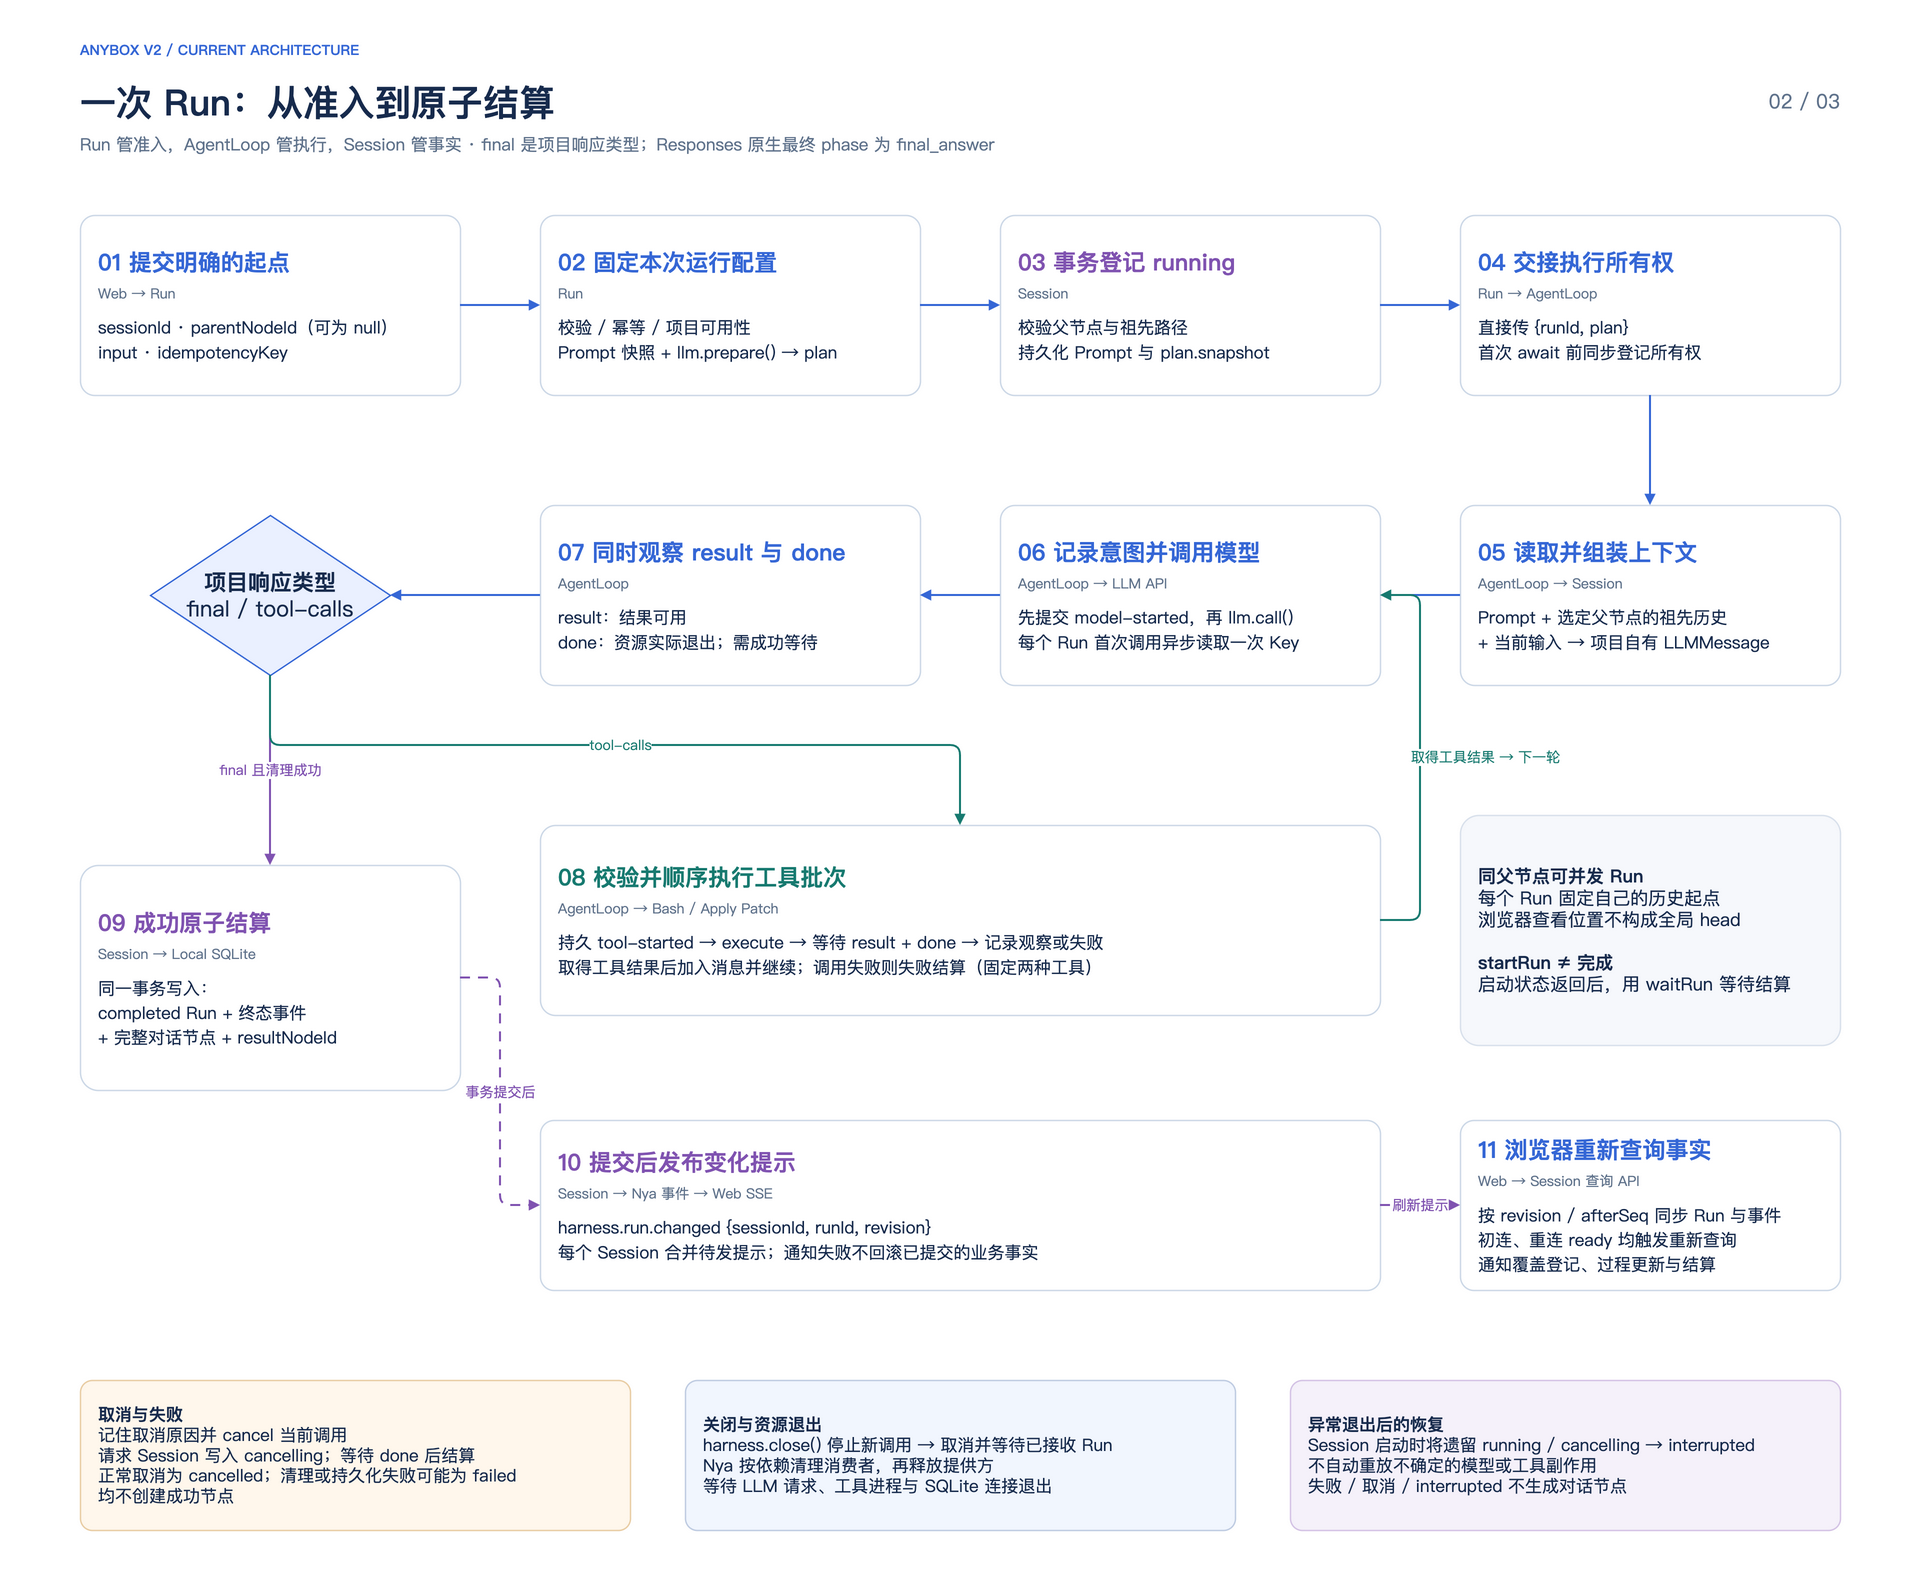

The diagram above was exported from draw.io. Its source (the exported page's mxGraphModel, read from the mxfile embedded in the PNG):
<mxGraphModel dx="1920" dy="1570" grid="1" gridSize="10" guides="1" tooltips="1" connect="1" arrows="1" fold="1" page="1" pageScale="1" pageWidth="1920" pageHeight="1570" math="0" shadow="0" background="#FFFFFF">
  <root>
    <mxCell id="0" />
    <mxCell id="1" parent="0" />
    <mxCell id="canvas" value="" parent="1" vertex="1" style="rounded=1;arcSize=8;whiteSpace=wrap;html=1;fontFamily=PingFang SC;fontSize=17;fontColor=#172B4D;fillColor=#FFFFFF;strokeColor=none;strokeWidth=1.4;align=left;verticalAlign=middle;spacing=18;locked=1;">
      <mxGeometry x="0" y="0" width="1920" height="1570" as="geometry" />
    </mxCell>
    <mxCell id="eyebrow" value="ANYBOX V2  /  CURRENT ARCHITECTURE" parent="1" vertex="1" style="rounded=1;arcSize=8;whiteSpace=wrap;html=1;fontFamily=PingFang SC;fontSize=17;fontColor=#172B4D;fillColor=none;strokeColor=none;strokeWidth=1.4;align=left;verticalAlign=middle;spacing=18;rounded=0;spacing=0;fontSize=14;fontColor=#3567D6;fontStyle=1;align=left;">
      <mxGeometry x="80" y="35" width="1300" height="30" as="geometry" />
    </mxCell>
    <mxCell id="title" value="一次 Run：从准入到原子结算" parent="1" vertex="1" style="rounded=1;arcSize=8;whiteSpace=wrap;html=1;fontFamily=PingFang SC;fontSize=17;fontColor=#172B4D;fillColor=none;strokeColor=none;strokeWidth=1.4;align=left;verticalAlign=middle;spacing=18;rounded=0;spacing=0;fontSize=36;fontColor=#172B4D;fontStyle=1;align=left;">
      <mxGeometry x="80" y="78" width="1500" height="48" as="geometry" />
    </mxCell>
    <mxCell id="index" value="02 / 03" parent="1" vertex="1" style="rounded=1;arcSize=8;whiteSpace=wrap;html=1;fontFamily=PingFang SC;fontSize=17;fontColor=#172B4D;fillColor=none;strokeColor=none;strokeWidth=1.4;align=left;verticalAlign=middle;spacing=18;rounded=0;spacing=0;fontSize=20;fontColor=#60738C;fontStyle=0;align=right;">
      <mxGeometry x="1700" y="78" width="140" height="45" as="geometry" />
    </mxCell>
    <mxCell id="subtitle" value="Run 管准入，AgentLoop 管执行，Session 管事实 · final 是项目响应类型；Responses 原生最终 phase 为 final_answer" parent="1" vertex="1" style="rounded=1;arcSize=8;whiteSpace=wrap;html=1;fontFamily=PingFang SC;fontSize=17;fontColor=#172B4D;fillColor=none;strokeColor=none;strokeWidth=1.4;align=left;verticalAlign=middle;spacing=18;rounded=0;spacing=0;fontSize=17;fontColor=#60738C;fontStyle=0;align=left;">
      <mxGeometry x="80" y="130" width="1760" height="28" as="geometry" />
    </mxCell>
    <object id="request" label="&lt;div style=&quot;line-height:1.45&quot;&gt;&lt;div style=&quot;font-size:23px;font-weight:700;color:#3567D6&quot;&gt;01  提交明确的起点&lt;/div&gt;&lt;div style=&quot;font-size:14px;color:#60738C;margin-top:4px&quot;&gt;Web → Run&lt;/div&gt;&lt;div style=&quot;font-size:17px;margin-top:12px&quot;&gt;sessionId · parentNodeId（可为 null）&lt;br&gt;input · idempotencyKey&lt;/div&gt;&lt;/div&gt;" source_file="src/web/server.ts" inject="">
      <mxCell parent="1" vertex="1" style="rounded=1;arcSize=8;whiteSpace=wrap;html=1;fontFamily=PingFang SC;fontSize=17;fontColor=#172B4D;fillColor=#FFFFFF;strokeColor=#CCD8E7;strokeWidth=1.4;align=left;verticalAlign=middle;spacing=18;">
        <mxGeometry x="80" y="215" width="380" height="180" as="geometry" />
      </mxCell>
    </object>
    <object id="admit" label="&lt;div style=&quot;line-height:1.45&quot;&gt;&lt;div style=&quot;font-size:23px;font-weight:700;color:#3567D6&quot;&gt;02  固定本次运行配置&lt;/div&gt;&lt;div style=&quot;font-size:14px;color:#60738C;margin-top:4px&quot;&gt;Run&lt;/div&gt;&lt;div style=&quot;font-size:17px;margin-top:12px&quot;&gt;校验 / 幂等 / 项目可用性&lt;br&gt;Prompt 快照 + llm.prepare() → plan&lt;/div&gt;&lt;/div&gt;" source_file="src/run/component.ts" inject="">
      <mxCell parent="1" vertex="1" style="rounded=1;arcSize=8;whiteSpace=wrap;html=1;fontFamily=PingFang SC;fontSize=17;fontColor=#172B4D;fillColor=#FFFFFF;strokeColor=#CCD8E7;strokeWidth=1.4;align=left;verticalAlign=middle;spacing=18;">
        <mxGeometry x="540" y="215" width="380" height="180" as="geometry" />
      </mxCell>
    </object>
    <object id="register" label="&lt;div style=&quot;line-height:1.45&quot;&gt;&lt;div style=&quot;font-size:23px;font-weight:700;color:#8053B1&quot;&gt;03  事务登记 running&lt;/div&gt;&lt;div style=&quot;font-size:14px;color:#60738C;margin-top:4px&quot;&gt;Session&lt;/div&gt;&lt;div style=&quot;font-size:17px;margin-top:12px&quot;&gt;校验父节点与祖先路径&lt;br&gt;持久化 Prompt 与 plan.snapshot&lt;/div&gt;&lt;/div&gt;" source_file="src/session/sqlite-records.ts" inject="">
      <mxCell parent="1" vertex="1" style="rounded=1;arcSize=8;whiteSpace=wrap;html=1;fontFamily=PingFang SC;fontSize=17;fontColor=#172B4D;fillColor=#FFFFFF;strokeColor=#CCD8E7;strokeWidth=1.4;align=left;verticalAlign=middle;spacing=18;">
        <mxGeometry x="1000" y="215" width="380" height="180" as="geometry" />
      </mxCell>
    </object>
    <object id="own" label="&lt;div style=&quot;line-height:1.45&quot;&gt;&lt;div style=&quot;font-size:23px;font-weight:700;color:#3567D6&quot;&gt;04  交接执行所有权&lt;/div&gt;&lt;div style=&quot;font-size:14px;color:#60738C;margin-top:4px&quot;&gt;Run → AgentLoop&lt;/div&gt;&lt;div style=&quot;font-size:17px;margin-top:12px&quot;&gt;直接传 {runId, plan}&lt;br&gt;首次 await 前同步登记所有权&lt;/div&gt;&lt;/div&gt;" source_file="src/run/agent-loop-component.ts" inject="">
      <mxCell parent="1" vertex="1" style="rounded=1;arcSize=8;whiteSpace=wrap;html=1;fontFamily=PingFang SC;fontSize=17;fontColor=#172B4D;fillColor=#FFFFFF;strokeColor=#CCD8E7;strokeWidth=1.4;align=left;verticalAlign=middle;spacing=18;">
        <mxGeometry x="1460" y="215" width="380" height="180" as="geometry" />
      </mxCell>
    </object>
    <object id="context" label="&lt;div style=&quot;line-height:1.45&quot;&gt;&lt;div style=&quot;font-size:23px;font-weight:700;color:#3567D6&quot;&gt;05  读取并组装上下文&lt;/div&gt;&lt;div style=&quot;font-size:14px;color:#60738C;margin-top:4px&quot;&gt;AgentLoop → Session&lt;/div&gt;&lt;div style=&quot;font-size:17px;margin-top:12px&quot;&gt;Prompt + 选定父节点的祖先历史&lt;br&gt;+ 当前输入 → 项目自有 LLMMessage&lt;/div&gt;&lt;/div&gt;" source_file="src/run/domain.ts" inject="">
      <mxCell parent="1" vertex="1" style="rounded=1;arcSize=8;whiteSpace=wrap;html=1;fontFamily=PingFang SC;fontSize=17;fontColor=#172B4D;fillColor=#FFFFFF;strokeColor=#CCD8E7;strokeWidth=1.4;align=left;verticalAlign=middle;spacing=18;">
        <mxGeometry x="1460" y="505" width="380" height="180" as="geometry" />
      </mxCell>
    </object>
    <object id="model" label="&lt;div style=&quot;line-height:1.45&quot;&gt;&lt;div style=&quot;font-size:23px;font-weight:700;color:#3567D6&quot;&gt;06  记录意图并调用模型&lt;/div&gt;&lt;div style=&quot;font-size:14px;color:#60738C;margin-top:4px&quot;&gt;AgentLoop → LLM API&lt;/div&gt;&lt;div style=&quot;font-size:17px;margin-top:12px&quot;&gt;先提交 model-started，再 llm.call()&lt;br&gt;每个 Run 首次调用异步读取一次 Key&lt;/div&gt;&lt;/div&gt;" source_file="src/run/agent-loop-component.ts" inject="">
      <mxCell parent="1" vertex="1" style="rounded=1;arcSize=8;whiteSpace=wrap;html=1;fontFamily=PingFang SC;fontSize=17;fontColor=#172B4D;fillColor=#FFFFFF;strokeColor=#CCD8E7;strokeWidth=1.4;align=left;verticalAlign=middle;spacing=18;">
        <mxGeometry x="1000" y="505" width="380" height="180" as="geometry" />
      </mxCell>
    </object>
    <object id="observe" label="&lt;div style=&quot;line-height:1.45&quot;&gt;&lt;div style=&quot;font-size:23px;font-weight:700;color:#3567D6&quot;&gt;07  同时观察 result 与 done&lt;/div&gt;&lt;div style=&quot;font-size:14px;color:#60738C;margin-top:4px&quot;&gt;AgentLoop&lt;/div&gt;&lt;div style=&quot;font-size:17px;margin-top:12px&quot;&gt;result：结果可用&lt;br&gt;done：资源实际退出；需成功等待&lt;/div&gt;&lt;/div&gt;" source_file="src/run/agent-loop-component.ts" inject="">
      <mxCell parent="1" vertex="1" style="rounded=1;arcSize=8;whiteSpace=wrap;html=1;fontFamily=PingFang SC;fontSize=17;fontColor=#172B4D;fillColor=#FFFFFF;strokeColor=#CCD8E7;strokeWidth=1.4;align=left;verticalAlign=middle;spacing=18;">
        <mxGeometry x="540" y="505" width="380" height="180" as="geometry" />
      </mxCell>
    </object>
    <mxCell id="reply" value="&lt;div style=&quot;font-weight:700&quot;&gt;项目响应类型&lt;/div&gt;final / tool-calls" parent="1" vertex="1" style="rounded=1;arcSize=8;whiteSpace=wrap;html=1;fontFamily=PingFang SC;fontSize=17;fontColor=#172B4D;fillColor=#EAF0FF;strokeColor=#3567D6;strokeWidth=1.4;align=left;verticalAlign=middle;spacing=18;shape=rhombus;rounded=0;align=center;fontSize=22;spacing=8;">
      <mxGeometry x="150" y="515" width="240" height="160" as="geometry" />
    </mxCell>
    <object id="tools" label="&lt;div style=&quot;line-height:1.45&quot;&gt;&lt;div style=&quot;font-size:23px;font-weight:700;color:#177A70&quot;&gt;08  校验并顺序执行工具批次&lt;/div&gt;&lt;div style=&quot;font-size:14px;color:#60738C;margin-top:4px&quot;&gt;AgentLoop → Bash / Apply Patch&lt;/div&gt;&lt;div style=&quot;font-size:17px;margin-top:12px&quot;&gt;持久 tool-started → execute → 等待 result + done → 记录观察或失败&lt;br&gt;取得工具结果后加入消息并继续；调用失败则失败结算（固定两种工具）&lt;/div&gt;&lt;/div&gt;" source_file="src/run/agent-loop-component.ts" inject="">
      <mxCell parent="1" vertex="1" style="rounded=1;arcSize=8;whiteSpace=wrap;html=1;fontFamily=PingFang SC;fontSize=17;fontColor=#172B4D;fillColor=#FFFFFF;strokeColor=#CCD8E7;strokeWidth=1.4;align=left;verticalAlign=middle;spacing=18;">
        <mxGeometry x="540" y="825" width="840" height="190" as="geometry" />
      </mxCell>
    </object>
    <object id="settle" label="&lt;div style=&quot;line-height:1.45&quot;&gt;&lt;div style=&quot;font-size:23px;font-weight:700;color:#8053B1&quot;&gt;09  成功原子结算&lt;/div&gt;&lt;div style=&quot;font-size:14px;color:#60738C;margin-top:4px&quot;&gt;Session → Local SQLite&lt;/div&gt;&lt;div style=&quot;font-size:17px;margin-top:12px&quot;&gt;同一事务写入：&lt;br&gt;completed Run + 终态事件&lt;br&gt;+ 完整对话节点 + resultNodeId&lt;/div&gt;&lt;/div&gt;" source_file="src/session/sqlite-records.ts" inject="">
      <mxCell parent="1" vertex="1" style="rounded=1;arcSize=8;whiteSpace=wrap;html=1;fontFamily=PingFang SC;fontSize=17;fontColor=#172B4D;fillColor=#FFFFFF;strokeColor=#CCD8E7;strokeWidth=1.4;align=left;verticalAlign=middle;spacing=18;">
        <mxGeometry x="80" y="865" width="380" height="225" as="geometry" />
      </mxCell>
    </object>
    <object id="notify" label="&lt;div style=&quot;line-height:1.45&quot;&gt;&lt;div style=&quot;font-size:23px;font-weight:700;color:#8053B1&quot;&gt;10  提交后发布变化提示&lt;/div&gt;&lt;div style=&quot;font-size:14px;color:#60738C;margin-top:4px&quot;&gt;Session → Nya 事件 → Web SSE&lt;/div&gt;&lt;div style=&quot;font-size:17px;margin-top:12px&quot;&gt;harness.run.changed {sessionId, runId, revision}&lt;br&gt;每个 Session 合并待发提示；通知失败不回滚已提交的业务事实&lt;/div&gt;&lt;/div&gt;" source_file="src/session/component.ts" inject="">
      <mxCell parent="1" vertex="1" style="rounded=1;arcSize=8;whiteSpace=wrap;html=1;fontFamily=PingFang SC;fontSize=17;fontColor=#172B4D;fillColor=#FFFFFF;strokeColor=#CCD8E7;strokeWidth=1.4;align=left;verticalAlign=middle;spacing=18;">
        <mxGeometry x="540" y="1120" width="840" height="170" as="geometry" />
      </mxCell>
    </object>
    <object id="requery" label="&lt;div style=&quot;line-height:1.45&quot;&gt;&lt;div style=&quot;font-size:23px;font-weight:700;color:#3567D6&quot;&gt;11  浏览器重新查询事实&lt;/div&gt;&lt;div style=&quot;font-size:14px;color:#60738C;margin-top:4px&quot;&gt;Web → Session 查询 API&lt;/div&gt;&lt;div style=&quot;font-size:17px;margin-top:12px&quot;&gt;按 revision / afterSeq 同步 Run 与事件&lt;br&gt;初连、重连 ready 均触发重新查询&lt;br&gt;通知覆盖登记、过程更新与结算&lt;/div&gt;&lt;/div&gt;" source_file="src/web/run-change-client.ts" inject="">
      <mxCell parent="1" vertex="1" style="rounded=1;arcSize=8;whiteSpace=wrap;html=1;fontFamily=PingFang SC;fontSize=17;fontColor=#172B4D;fillColor=#FFFFFF;strokeColor=#CCD8E7;strokeWidth=1.4;align=left;verticalAlign=middle;spacing=18;">
        <mxGeometry x="1460" y="1120" width="380" height="170" as="geometry" />
      </mxCell>
    </object>
    <mxCell id="f1" value="" parent="1" edge="1" source="request" target="admit" style="edgeStyle=orthogonalEdgeStyle;rounded=1;orthogonalLoop=1;jettySize=auto;html=1;endArrow=block;endFill=1;strokeColor=#3567D6;strokeWidth=2;fontFamily=PingFang SC;fontSize=14;fontColor=#3567D6;labelBackgroundColor=#FFFFFF;exitX=1;exitY=0.5;exitDx=0;exitDy=0;entryX=0;entryY=0.5;entryDx=0;entryDy=0;">
      <mxGeometry relative="1" as="geometry" />
    </mxCell>
    <mxCell id="f2" value="" parent="1" edge="1" source="admit" target="register" style="edgeStyle=orthogonalEdgeStyle;rounded=1;orthogonalLoop=1;jettySize=auto;html=1;endArrow=block;endFill=1;strokeColor=#3567D6;strokeWidth=2;fontFamily=PingFang SC;fontSize=14;fontColor=#3567D6;labelBackgroundColor=#FFFFFF;exitX=1;exitY=0.5;exitDx=0;exitDy=0;entryX=0;entryY=0.5;entryDx=0;entryDy=0;">
      <mxGeometry relative="1" as="geometry" />
    </mxCell>
    <mxCell id="f3" value="" parent="1" edge="1" source="register" target="own" style="edgeStyle=orthogonalEdgeStyle;rounded=1;orthogonalLoop=1;jettySize=auto;html=1;endArrow=block;endFill=1;strokeColor=#3567D6;strokeWidth=2;fontFamily=PingFang SC;fontSize=14;fontColor=#3567D6;labelBackgroundColor=#FFFFFF;exitX=1;exitY=0.5;exitDx=0;exitDy=0;entryX=0;entryY=0.5;entryDx=0;entryDy=0;">
      <mxGeometry relative="1" as="geometry" />
    </mxCell>
    <mxCell id="f4" value="" parent="1" edge="1" source="own" target="context" style="edgeStyle=orthogonalEdgeStyle;rounded=1;orthogonalLoop=1;jettySize=auto;html=1;endArrow=block;endFill=1;strokeColor=#3567D6;strokeWidth=2;fontFamily=PingFang SC;fontSize=14;fontColor=#3567D6;labelBackgroundColor=#FFFFFF;exitX=0.5;exitY=1;exitDx=0;exitDy=0;entryX=0.5;entryY=0;entryDx=0;entryDy=0;">
      <mxGeometry relative="1" as="geometry" />
    </mxCell>
    <mxCell id="f5" value="" parent="1" edge="1" source="context" target="model" style="edgeStyle=orthogonalEdgeStyle;rounded=1;orthogonalLoop=1;jettySize=auto;html=1;endArrow=block;endFill=1;strokeColor=#3567D6;strokeWidth=2;fontFamily=PingFang SC;fontSize=14;fontColor=#3567D6;labelBackgroundColor=#FFFFFF;exitX=0;exitY=0.5;exitDx=0;exitDy=0;entryX=1;entryY=0.5;entryDx=0;entryDy=0;">
      <mxGeometry relative="1" as="geometry" />
    </mxCell>
    <mxCell id="f6" value="" parent="1" edge="1" source="model" target="observe" style="edgeStyle=orthogonalEdgeStyle;rounded=1;orthogonalLoop=1;jettySize=auto;html=1;endArrow=block;endFill=1;strokeColor=#3567D6;strokeWidth=2;fontFamily=PingFang SC;fontSize=14;fontColor=#3567D6;labelBackgroundColor=#FFFFFF;exitX=0;exitY=0.5;exitDx=0;exitDy=0;entryX=1;entryY=0.5;entryDx=0;entryDy=0;">
      <mxGeometry relative="1" as="geometry" />
    </mxCell>
    <mxCell id="f7" value="" parent="1" edge="1" source="observe" target="reply" style="edgeStyle=orthogonalEdgeStyle;rounded=1;orthogonalLoop=1;jettySize=auto;html=1;endArrow=block;endFill=1;strokeColor=#3567D6;strokeWidth=2;fontFamily=PingFang SC;fontSize=14;fontColor=#3567D6;labelBackgroundColor=#FFFFFF;exitX=0;exitY=0.5;exitDx=0;exitDy=0;entryX=1;entryY=0.5;entryDx=0;entryDy=0;">
      <mxGeometry relative="1" as="geometry" />
    </mxCell>
    <mxCell id="final" value="final 且清理成功" parent="1" edge="1" source="reply" target="settle" style="edgeStyle=orthogonalEdgeStyle;rounded=1;orthogonalLoop=1;jettySize=auto;html=1;endArrow=block;endFill=1;strokeColor=#8053B1;strokeWidth=2;fontFamily=PingFang SC;fontSize=14;fontColor=#8053B1;labelBackgroundColor=#FFFFFF;exitX=0.5;exitY=1;exitDx=0;exitDy=0;entryX=0.5;entryY=0;entryDx=0;entryDy=0;">
      <mxGeometry relative="1" as="geometry" />
    </mxCell>
    <mxCell id="tool-branch" value="tool-calls" parent="1" edge="1" source="reply" target="tools" style="edgeStyle=orthogonalEdgeStyle;rounded=1;orthogonalLoop=1;jettySize=auto;html=1;endArrow=block;endFill=1;strokeColor=#177A70;strokeWidth=2;fontFamily=PingFang SC;fontSize=14;fontColor=#177A70;labelBackgroundColor=#FFFFFF;exitX=0.5;exitY=1;exitDx=0;exitDy=0;entryX=0.5;entryY=0;entryDx=0;entryDy=0;">
      <mxGeometry relative="1" as="geometry">
        <Array as="points">
          <mxPoint x="270" y="745" />
          <mxPoint x="960" y="745" />
        </Array>
      </mxGeometry>
    </mxCell>
    <mxCell id="tool-loop" value="取得工具结果 → 下一轮" parent="1" edge="1" source="tools" target="model" style="edgeStyle=orthogonalEdgeStyle;rounded=1;orthogonalLoop=1;jettySize=auto;html=1;endArrow=block;endFill=1;strokeColor=#177A70;strokeWidth=2;fontFamily=PingFang SC;fontSize=14;fontColor=#177A70;labelBackgroundColor=#FFFFFF;exitX=1;exitY=0.5;exitDx=0;exitDy=0;entryX=1;entryY=0.5;entryDx=0;entryDy=0;">
      <mxGeometry relative="1" as="geometry">
        <Array as="points">
          <mxPoint x="1420" y="920" />
          <mxPoint x="1420" y="595" />
        </Array>
        <mxPoint x="65" y="0" as="offset" />
      </mxGeometry>
    </mxCell>
    <mxCell id="commit-notify" value="事务提交后" parent="1" edge="1" source="settle" target="notify" style="edgeStyle=orthogonalEdgeStyle;rounded=1;orthogonalLoop=1;jettySize=auto;html=1;endArrow=block;endFill=1;strokeColor=#8053B1;strokeWidth=2;fontFamily=PingFang SC;fontSize=14;fontColor=#8053B1;labelBackgroundColor=#FFFFFF;dashed=1;dashPattern=5 4;exitX=1;exitY=0.5;exitDx=0;exitDy=0;entryX=0;entryY=0.5;entryDx=0;entryDy=0;">
      <mxGeometry relative="1" as="geometry">
        <Array as="points">
          <mxPoint x="500" y="978" />
          <mxPoint x="500" y="1205" />
        </Array>
      </mxGeometry>
    </mxCell>
    <mxCell id="notify-query" value="刷新提示" parent="1" edge="1" source="notify" target="requery" style="edgeStyle=orthogonalEdgeStyle;rounded=1;orthogonalLoop=1;jettySize=auto;html=1;endArrow=block;endFill=1;strokeColor=#8053B1;strokeWidth=2;fontFamily=PingFang SC;fontSize=14;fontColor=#8053B1;labelBackgroundColor=#FFFFFF;dashed=1;dashPattern=5 4;exitX=1;exitY=0.5;exitDx=0;exitDy=0;entryX=0;entryY=0.5;entryDx=0;entryDy=0;">
      <mxGeometry relative="1" as="geometry" />
    </mxCell>
    <mxCell id="parallel-note" value="&lt;b&gt;同父节点可并发 Run&lt;/b&gt;&lt;br&gt;每个 Run 固定自己的历史起点&lt;br&gt;浏览器查看位置不构成全局 head&lt;br&gt;&lt;br&gt;&lt;b&gt;startRun ≠ 完成&lt;/b&gt;&lt;br&gt;启动状态返回后，用 waitRun 等待结算" parent="1" vertex="1" style="rounded=1;arcSize=8;whiteSpace=wrap;html=1;fontFamily=PingFang SC;fontSize=17;fontColor=#172B4D;fillColor=#F6F8FC;strokeColor=#D9E1EC;strokeWidth=1.4;align=left;verticalAlign=middle;spacing=18;fontSize=18;">
      <mxGeometry x="1460" y="815" width="380" height="230" as="geometry" />
    </mxCell>
    <mxCell id="cancel-note" value="&lt;b&gt;取消与失败&lt;/b&gt;&lt;br&gt;记住取消原因并 cancel 当前调用&lt;br&gt;请求 Session 写入 cancelling；等待 done 后结算&lt;br&gt;正常取消为 cancelled；清理或持久化失败可能为 failed&lt;br&gt;均不创建成功节点" parent="1" vertex="1" style="rounded=1;arcSize=8;whiteSpace=wrap;html=1;fontFamily=PingFang SC;fontSize=17;fontColor=#172B4D;fillColor=#FFF7EC;strokeColor=#E9CDA4;strokeWidth=1.4;align=left;verticalAlign=middle;spacing=18;fontSize=17;">
      <mxGeometry x="80" y="1380" width="550" height="150" as="geometry" />
    </mxCell>
    <mxCell id="shutdown-note" value="&lt;b&gt;关闭与资源退出&lt;/b&gt;&lt;br&gt;harness.close() 停止新调用 → 取消并等待已接收 Run&lt;br&gt;Nya 按依赖清理消费者，再释放提供方&lt;br&gt;等待 LLM 请求、工具进程与 SQLite 连接退出" parent="1" vertex="1" style="rounded=1;arcSize=8;whiteSpace=wrap;html=1;fontFamily=PingFang SC;fontSize=17;fontColor=#172B4D;fillColor=#F1F6FE;strokeColor=#BFCCE2;strokeWidth=1.4;align=left;verticalAlign=middle;spacing=18;fontSize=17;">
      <mxGeometry x="685" y="1380" width="550" height="150" as="geometry" />
    </mxCell>
    <mxCell id="recovery-note" value="&lt;b&gt;异常退出后的恢复&lt;/b&gt;&lt;br&gt;Session 启动时将遗留 running / cancelling → interrupted&lt;br&gt;不自动重放不确定的模型或工具副作用&lt;br&gt;失败 / 取消 / interrupted 不生成对话节点" parent="1" vertex="1" style="rounded=1;arcSize=8;whiteSpace=wrap;html=1;fontFamily=PingFang SC;fontSize=17;fontColor=#172B4D;fillColor=#F5F1FA;strokeColor=#D4C3E5;strokeWidth=1.4;align=left;verticalAlign=middle;spacing=18;fontSize=17;">
      <mxGeometry x="1290" y="1380" width="550" height="150" as="geometry" />
    </mxCell>
  </root>
</mxGraphModel>